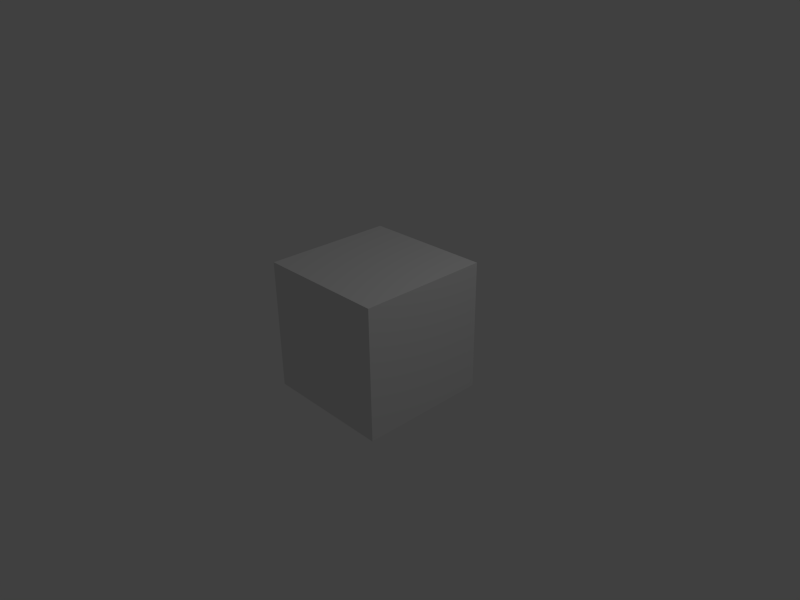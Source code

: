 # Source: lib1.blend  (saved by Blender 2.55.0; exported with 4.5.12 LTS)
import bpy
from mathutils import Matrix  # noqa: F401  (used for matrix-valued properties, if any)

bpy.ops.wm.read_factory_settings(use_empty=True)
scene = bpy.context.scene
scene.name = 'Scene'

# ---- collections
col_collection_1 = bpy.data.collections.new('Collection 1'); scene.collection.children.link(col_collection_1)
col_collection_2 = bpy.data.collections.new('Collection 2'); scene.collection.children.link(col_collection_2)

# ---- materials (node trees are filled in below, after node groups)
mat_material = bpy.data.materials.new('Material')
mat_material.alpha_threshold = 0.0
mat_material.use_transparent_shadow = False
mat_material.roughness = 0.5
mat_material.line_color = (0.0, 0.0, 0.0, 1.0)

# ---- material node trees

# ---- world
world_world = bpy.data.worlds.new('World'); scene.world = world_world
world_world.color = (0.05088, 0.05088, 0.05088)
world_world.use_sun_shadow = False
world_world.sun_shadow_jitter_overblur = 0.0
world_world.cycles.sampling_method = 'MANUAL'
world_world.cycles.sample_map_resolution = 256

# ---- cameras
cam_camera = bpy.data.cameras.new('Camera')
cam_camera.clip_end = 100.0
cam_camera.lens = 35.0
cam_camera.ortho_scale = 7.314
cam_camera.dof.focus_distance = 0.0
cam_camera.dof.aperture_fstop = 128.0

# ---- lights
light_lamp = bpy.data.lights.new('Lamp', 'POINT')
light_lamp.transmission_factor = 0.0
light_lamp.cutoff_distance = 30.0
light_lamp.energy = 100.0
light_lamp.shadow_buffer_clip_start = 1.001
light_lamp.shadow_soft_size = 1.0
light_lamp.shadow_maximum_resolution = 0.006
light_lamp.use_absolute_resolution = True
light_lamp.cycles.use_multiple_importance_sampling = False

# ---- meshes
me_cube = bpy.data.meshes.new('Cube')
me_cube.from_pydata([(1.0, 1.0, -1.0), (1.0, -1.0, -1.0), (-1.0, -1.0, -1.0), (-1.0, 1.0, -1.0), (1.0, 1.0, 1.0), (1.0, -1.0, 1.0), (-1.0, -1.0, 1.0), (-1.0, 1.0, 1.0)], [], [(0, 1, 2, 3), (4, 7, 6, 5), (0, 4, 5, 1), (1, 5, 6, 2), (2, 6, 7, 3), (4, 0, 3, 7)])
me_cube.materials.append(mat_material)
me_cube.use_remesh_preserve_volume = False
me_cube.use_remesh_preserve_attributes = False
me_cube.use_mirror_vertex_groups = False
me_cube.update()

# ---- objects
ob_lamp = bpy.data.objects.new('Lamp', light_lamp)
ob_camera = bpy.data.objects.new('Camera', cam_camera)
ob_cube = bpy.data.objects.new('Cube', me_cube)

# ---- transforms, parenting, visibility, modifiers, constraints
ob_lamp.location = (4.076, 1.005, 5.904)
ob_lamp.rotation_euler = (0.6503, 0.05522, 1.866)
ob_lamp.lock_rotations_4d = False
ob_lamp.empty_display_type = 'ARROWS'
ob_lamp.color = (0.0, 0.0, 0.0, 0.0)
ob_lamp.lineart.crease_threshold = 0.0
ob_camera.location = (7.481, -6.508, 5.344)
ob_camera.rotation_euler = (1.109, 0.01082, 0.8149)
ob_camera.lock_rotations_4d = False
ob_camera.empty_display_type = 'ARROWS'
ob_camera.color = (0.0, 0.0, 0.0, 0.0)
ob_camera.display_type = 'WIRE'
ob_camera.lineart.crease_threshold = 0.0
ob_cube.location = (0.0, 0.0, 0.0)
ob_cube.lock_rotations_4d = False
ob_cube.empty_display_type = 'ARROWS'
ob_cube.lineart.crease_threshold = 0.0

# ---- collection membership
col_collection_1.objects.link(ob_lamp)
col_collection_1.objects.link(ob_camera)
col_collection_2.objects.link(ob_cube)

# ---- scene / render settings (as saved in the file)
scene.camera = ob_camera
scene.frame_start = 1; scene.frame_end = 250; scene.frame_set(1)
scene.render.engine = 'BLENDER_EEVEE_NEXT'
scene.render.image_settings.color_mode = 'RGB'
scene.render.image_settings.compression = 90
scene.render.resolution_x = 320
scene.render.resolution_y = 240
scene.render.dither_intensity = 0.0
scene.render.bake_margin = 2
scene.render.bake_bias = 0.0
scene.cycles.use_denoising = False
scene.cycles.samples = 10
scene.cycles.sampling_pattern = 'TABULATED_SOBOL'
scene.cycles.light_sampling_threshold = 0.0
scene.cycles.use_adaptive_sampling = False
scene.cycles.use_light_tree = False
scene.cycles.blur_glossy = 0.0
scene.cycles.volume_bounces = 1
scene.cycles.pixel_filter_type = 'GAUSSIAN'
scene.cycles.sample_clamp_indirect = 0.0
scene.view_settings.view_transform = 'Standard'
bpy.context.view_layer.update()
